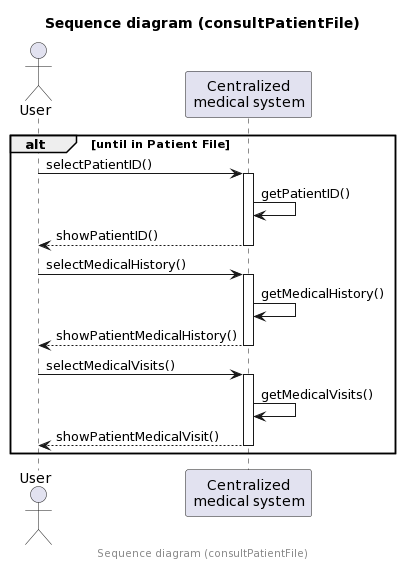

The diagram above was rendered by PlantUML. Its source (embedded in the PNG):
@startuml
'!include common.style
'DOCUMENTATION
'PLANTUML : https://plantuml.com/fr/sequence-diagram
title Sequence diagram (consultPatientFile)
center footer Sequence diagram (consultPatientFile)
actor "User" as U
participant "Centralized\nmedical system" as S
'participant "Data access\nobject" as D
'database Database as DB

alt until in Patient File
U -> S: selectPatientID()
activate S
S -> S: getPatientID()
S --> U: showPatientID()
deactivate S
U -> S: selectMedicalHistory()
activate S
S -> S: getMedicalHistory()
S --> U: showPatientMedicalHistory()
deactivate S
U -> S: selectMedicalVisits()
activate S
S -> S: getMedicalVisits()
S --> U: showPatientMedicalVisit()
deactivate S
end
@enduml